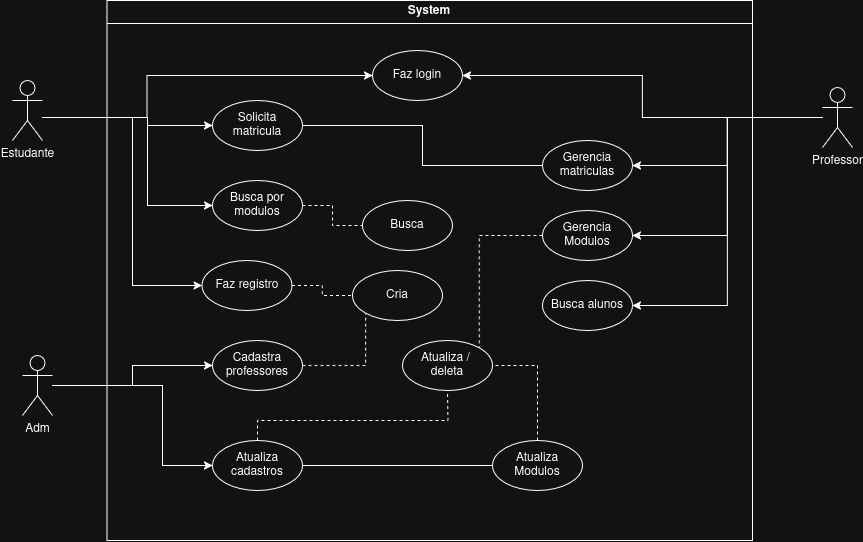

The diagram above was exported from draw.io. Its source (the exported page's mxGraphModel, read from the mxfile embedded in the PNG):
<mxGraphModel dx="1130" dy="1493" grid="1" gridSize="10" guides="1" tooltips="1" connect="1" arrows="1" fold="1" page="1" pageScale="1" pageWidth="1169" pageHeight="826" background="none" math="0" shadow="0">
  <root>
    <mxCell id="0" />
    <mxCell id="1" parent="0" />
    <mxCell id="XfHOw9xOuM9_94uYxRoY-53" edge="1" parent="1" source="XfHOw9xOuM9_94uYxRoY-41" style="edgeStyle=orthogonalEdgeStyle;rounded=0;orthogonalLoop=1;jettySize=auto;html=1;" target="XfHOw9xOuM9_94uYxRoY-52">
      <mxGeometry relative="1" as="geometry">
        <Array as="points">
          <mxPoint x="294.5" y="-453" />
          <mxPoint x="294.5" y="-495" />
        </Array>
      </mxGeometry>
    </mxCell>
    <mxCell id="XfHOw9xOuM9_94uYxRoY-56" edge="1" parent="1" source="XfHOw9xOuM9_94uYxRoY-41" style="edgeStyle=orthogonalEdgeStyle;rounded=0;orthogonalLoop=1;jettySize=auto;html=1;entryX=0;entryY=0.5;entryDx=0;entryDy=0;" target="XfHOw9xOuM9_94uYxRoY-54">
      <mxGeometry relative="1" as="geometry">
        <Array as="points">
          <mxPoint x="295" y="-453" />
          <mxPoint x="295" y="-365" />
        </Array>
      </mxGeometry>
    </mxCell>
    <mxCell id="XfHOw9xOuM9_94uYxRoY-57" edge="1" parent="1" source="XfHOw9xOuM9_94uYxRoY-41" style="edgeStyle=orthogonalEdgeStyle;rounded=0;orthogonalLoop=1;jettySize=auto;html=1;entryX=0;entryY=0.5;entryDx=0;entryDy=0;" target="XfHOw9xOuM9_94uYxRoY-55">
      <mxGeometry relative="1" as="geometry">
        <Array as="points">
          <mxPoint x="295" y="-453" />
          <mxPoint x="295" y="-445" />
        </Array>
      </mxGeometry>
    </mxCell>
    <mxCell id="XfHOw9xOuM9_94uYxRoY-78" edge="1" parent="1" source="XfHOw9xOuM9_94uYxRoY-41" style="edgeStyle=orthogonalEdgeStyle;rounded=0;orthogonalLoop=1;jettySize=auto;html=1;entryX=0;entryY=0.5;entryDx=0;entryDy=0;" target="XfHOw9xOuM9_94uYxRoY-76">
      <mxGeometry relative="1" as="geometry">
        <Array as="points">
          <mxPoint x="280" y="-453" />
          <mxPoint x="280" y="-285" />
        </Array>
      </mxGeometry>
    </mxCell>
    <mxCell id="XfHOw9xOuM9_94uYxRoY-41" parent="1" style="shape=umlActor;verticalLabelPosition=bottom;verticalAlign=top;html=1;outlineConnect=0;" value="Estudante" vertex="1">
      <mxGeometry height="60" width="30" x="160" y="-490" as="geometry" />
    </mxCell>
    <mxCell id="XfHOw9xOuM9_94uYxRoY-67" edge="1" parent="1" source="XfHOw9xOuM9_94uYxRoY-42" style="edgeStyle=orthogonalEdgeStyle;rounded=0;orthogonalLoop=1;jettySize=auto;html=1;" target="XfHOw9xOuM9_94uYxRoY-52">
      <mxGeometry relative="1" as="geometry" />
    </mxCell>
    <mxCell id="XfHOw9xOuM9_94uYxRoY-68" edge="1" parent="1" source="XfHOw9xOuM9_94uYxRoY-42" style="edgeStyle=orthogonalEdgeStyle;rounded=0;orthogonalLoop=1;jettySize=auto;html=1;entryX=1;entryY=0.5;entryDx=0;entryDy=0;" target="XfHOw9xOuM9_94uYxRoY-58">
      <mxGeometry relative="1" as="geometry" />
    </mxCell>
    <mxCell id="XfHOw9xOuM9_94uYxRoY-69" edge="1" parent="1" source="XfHOw9xOuM9_94uYxRoY-42" style="edgeStyle=orthogonalEdgeStyle;rounded=0;orthogonalLoop=1;jettySize=auto;html=1;entryX=1;entryY=0.5;entryDx=0;entryDy=0;" target="XfHOw9xOuM9_94uYxRoY-61">
      <mxGeometry relative="1" as="geometry" />
    </mxCell>
    <mxCell id="XfHOw9xOuM9_94uYxRoY-70" edge="1" parent="1" source="XfHOw9xOuM9_94uYxRoY-42" style="edgeStyle=orthogonalEdgeStyle;rounded=0;orthogonalLoop=1;jettySize=auto;html=1;entryX=1;entryY=0.5;entryDx=0;entryDy=0;" target="XfHOw9xOuM9_94uYxRoY-62">
      <mxGeometry relative="1" as="geometry" />
    </mxCell>
    <mxCell id="XfHOw9xOuM9_94uYxRoY-42" parent="1" style="shape=umlActor;verticalLabelPosition=bottom;verticalAlign=top;html=1;outlineConnect=0;" value="Professor" vertex="1">
      <mxGeometry height="60" width="30" x="970" y="-483" as="geometry" />
    </mxCell>
    <mxCell id="XfHOw9xOuM9_94uYxRoY-43" parent="1" style="swimlane;whiteSpace=wrap" value="System" vertex="1">
      <mxGeometry height="540" width="645.5" x="254.5" y="-570" as="geometry">
        <mxRectangle height="30" width="80" x="294.5" y="-530" as="alternateBounds" />
      </mxGeometry>
    </mxCell>
    <mxCell id="XfHOw9xOuM9_94uYxRoY-52" parent="XfHOw9xOuM9_94uYxRoY-43" style="ellipse;whiteSpace=wrap;html=1;" value="Faz login" vertex="1">
      <mxGeometry height="50" width="90" x="265.5" y="50" as="geometry" />
    </mxCell>
    <mxCell id="XfHOw9xOuM9_94uYxRoY-71" edge="1" parent="XfHOw9xOuM9_94uYxRoY-43" source="XfHOw9xOuM9_94uYxRoY-55" style="edgeStyle=orthogonalEdgeStyle;rounded=0;orthogonalLoop=1;jettySize=auto;html=1;entryX=0;entryY=0.5;entryDx=0;entryDy=0;endArrow=none;endFill=0;" target="XfHOw9xOuM9_94uYxRoY-58">
      <mxGeometry relative="1" as="geometry" />
    </mxCell>
    <mxCell id="XfHOw9xOuM9_94uYxRoY-55" parent="XfHOw9xOuM9_94uYxRoY-43" style="ellipse;whiteSpace=wrap;html=1;" value="Solicita matricula" vertex="1">
      <mxGeometry height="50" width="90" x="105.5" y="100" as="geometry" />
    </mxCell>
    <mxCell id="XfHOw9xOuM9_94uYxRoY-58" parent="XfHOw9xOuM9_94uYxRoY-43" style="ellipse;whiteSpace=wrap;html=1;" value="Gerencia matriculas" vertex="1">
      <mxGeometry height="50" width="90" x="435.5" y="140" as="geometry" />
    </mxCell>
    <mxCell id="XfHOw9xOuM9_94uYxRoY-89" edge="1" parent="XfHOw9xOuM9_94uYxRoY-43" source="XfHOw9xOuM9_94uYxRoY-61" style="edgeStyle=orthogonalEdgeStyle;rounded=0;orthogonalLoop=1;jettySize=auto;html=1;entryX=1;entryY=0;entryDx=0;entryDy=0;dashed=1;endArrow=none;endFill=0;" target="XfHOw9xOuM9_94uYxRoY-88">
      <mxGeometry relative="1" as="geometry" />
    </mxCell>
    <mxCell id="XfHOw9xOuM9_94uYxRoY-61" parent="XfHOw9xOuM9_94uYxRoY-43" style="ellipse;whiteSpace=wrap;html=1;" value="Gerencia Modulos" vertex="1">
      <mxGeometry height="50" width="90" x="435.5" y="210" as="geometry" />
    </mxCell>
    <mxCell id="XfHOw9xOuM9_94uYxRoY-62" parent="XfHOw9xOuM9_94uYxRoY-43" style="ellipse;whiteSpace=wrap;html=1;" value="Busca alunos" vertex="1">
      <mxGeometry height="50" width="90" x="435.5" y="280" as="geometry" />
    </mxCell>
    <mxCell id="XfHOw9xOuM9_94uYxRoY-91" edge="1" parent="XfHOw9xOuM9_94uYxRoY-43" source="XfHOw9xOuM9_94uYxRoY-76" style="edgeStyle=orthogonalEdgeStyle;rounded=0;orthogonalLoop=1;jettySize=auto;html=1;entryX=0;entryY=0.5;entryDx=0;entryDy=0;endArrow=none;endFill=0;dashed=1;" target="XfHOw9xOuM9_94uYxRoY-90">
      <mxGeometry relative="1" as="geometry" />
    </mxCell>
    <mxCell id="XfHOw9xOuM9_94uYxRoY-76" parent="XfHOw9xOuM9_94uYxRoY-43" style="ellipse;whiteSpace=wrap;html=1;" value="Faz registro" vertex="1">
      <mxGeometry height="50" width="90" x="95" y="260" as="geometry" />
    </mxCell>
    <mxCell id="XfHOw9xOuM9_94uYxRoY-95" edge="1" parent="XfHOw9xOuM9_94uYxRoY-43" source="XfHOw9xOuM9_94uYxRoY-79" style="edgeStyle=orthogonalEdgeStyle;rounded=0;orthogonalLoop=1;jettySize=auto;html=1;entryX=0;entryY=1;entryDx=0;entryDy=0;dashed=1;endArrow=none;endFill=0;" target="XfHOw9xOuM9_94uYxRoY-90">
      <mxGeometry relative="1" as="geometry" />
    </mxCell>
    <mxCell id="XfHOw9xOuM9_94uYxRoY-79" parent="XfHOw9xOuM9_94uYxRoY-43" style="ellipse;whiteSpace=wrap;html=1;" value="Cadastra professores" vertex="1">
      <mxGeometry height="50" width="90" x="105.5" y="340" as="geometry" />
    </mxCell>
    <mxCell id="XfHOw9xOuM9_94uYxRoY-84" edge="1" parent="XfHOw9xOuM9_94uYxRoY-43" source="XfHOw9xOuM9_94uYxRoY-80" style="edgeStyle=orthogonalEdgeStyle;rounded=0;orthogonalLoop=1;jettySize=auto;html=1;endArrow=none;endFill=0;" target="XfHOw9xOuM9_94uYxRoY-83" value="">
      <mxGeometry relative="1" as="geometry" />
    </mxCell>
    <mxCell id="XfHOw9xOuM9_94uYxRoY-94" edge="1" parent="XfHOw9xOuM9_94uYxRoY-43" source="XfHOw9xOuM9_94uYxRoY-80" style="edgeStyle=orthogonalEdgeStyle;rounded=0;orthogonalLoop=1;jettySize=auto;html=1;dashed=1;endArrow=none;endFill=0;" target="XfHOw9xOuM9_94uYxRoY-88">
      <mxGeometry relative="1" as="geometry">
        <Array as="points">
          <mxPoint x="151" y="420" />
          <mxPoint x="341" y="420" />
        </Array>
      </mxGeometry>
    </mxCell>
    <mxCell id="XfHOw9xOuM9_94uYxRoY-80" parent="XfHOw9xOuM9_94uYxRoY-43" style="ellipse;whiteSpace=wrap;html=1;" value="Atualiza cadastros" vertex="1">
      <mxGeometry height="50" width="90" x="105.5" y="440" as="geometry" />
    </mxCell>
    <mxCell id="XfHOw9xOuM9_94uYxRoY-93" edge="1" parent="XfHOw9xOuM9_94uYxRoY-43" source="XfHOw9xOuM9_94uYxRoY-83" style="edgeStyle=orthogonalEdgeStyle;rounded=0;orthogonalLoop=1;jettySize=auto;html=1;entryX=1;entryY=0.5;entryDx=0;entryDy=0;endArrow=none;endFill=0;dashed=1;" target="XfHOw9xOuM9_94uYxRoY-88">
      <mxGeometry relative="1" as="geometry" />
    </mxCell>
    <mxCell id="XfHOw9xOuM9_94uYxRoY-83" parent="XfHOw9xOuM9_94uYxRoY-43" style="ellipse;whiteSpace=wrap;html=1;" value="Atualiza Modulos" vertex="1">
      <mxGeometry height="50" width="90" x="385.5" y="440" as="geometry" />
    </mxCell>
    <mxCell id="XfHOw9xOuM9_94uYxRoY-87" edge="1" parent="XfHOw9xOuM9_94uYxRoY-43" source="XfHOw9xOuM9_94uYxRoY-54" style="edgeStyle=orthogonalEdgeStyle;rounded=0;orthogonalLoop=1;jettySize=auto;html=1;entryX=0;entryY=0.5;entryDx=0;entryDy=0;dashed=1;endArrow=none;endFill=0;" target="XfHOw9xOuM9_94uYxRoY-86">
      <mxGeometry relative="1" as="geometry" />
    </mxCell>
    <mxCell id="XfHOw9xOuM9_94uYxRoY-54" parent="XfHOw9xOuM9_94uYxRoY-43" style="ellipse;whiteSpace=wrap;html=1;" value="Busca por modulos" vertex="1">
      <mxGeometry height="50" width="90" x="105.5" y="180" as="geometry" />
    </mxCell>
    <mxCell id="XfHOw9xOuM9_94uYxRoY-86" parent="XfHOw9xOuM9_94uYxRoY-43" style="ellipse;whiteSpace=wrap;html=1;" value="Busca" vertex="1">
      <mxGeometry height="50" width="90" x="255.5" y="200" as="geometry" />
    </mxCell>
    <mxCell id="XfHOw9xOuM9_94uYxRoY-88" parent="XfHOw9xOuM9_94uYxRoY-43" style="ellipse;whiteSpace=wrap;html=1;" value="&lt;div&gt;Atualiza /&amp;nbsp;&lt;/div&gt;&lt;div&gt;deleta&lt;/div&gt;" vertex="1">
      <mxGeometry height="50" width="90" x="295.5" y="340" as="geometry" />
    </mxCell>
    <mxCell id="XfHOw9xOuM9_94uYxRoY-90" parent="XfHOw9xOuM9_94uYxRoY-43" style="ellipse;whiteSpace=wrap;html=1;" value="Cria" vertex="1">
      <mxGeometry height="50" width="90" x="245.5" y="270" as="geometry" />
    </mxCell>
    <mxCell id="XfHOw9xOuM9_94uYxRoY-81" edge="1" parent="1" source="XfHOw9xOuM9_94uYxRoY-65" style="edgeStyle=orthogonalEdgeStyle;rounded=0;orthogonalLoop=1;jettySize=auto;html=1;entryX=0;entryY=0.5;entryDx=0;entryDy=0;" target="XfHOw9xOuM9_94uYxRoY-79">
      <mxGeometry relative="1" as="geometry" />
    </mxCell>
    <mxCell id="XfHOw9xOuM9_94uYxRoY-82" edge="1" parent="1" source="XfHOw9xOuM9_94uYxRoY-65" style="edgeStyle=orthogonalEdgeStyle;rounded=0;orthogonalLoop=1;jettySize=auto;html=1;entryX=0;entryY=0.5;entryDx=0;entryDy=0;" target="XfHOw9xOuM9_94uYxRoY-80">
      <mxGeometry relative="1" as="geometry">
        <Array as="points">
          <mxPoint x="310" y="-185" />
          <mxPoint x="310" y="-105" />
        </Array>
      </mxGeometry>
    </mxCell>
    <mxCell id="XfHOw9xOuM9_94uYxRoY-65" parent="1" style="shape=umlActor;verticalLabelPosition=bottom;verticalAlign=top;html=1;outlineConnect=0;" value="&lt;div&gt;Adm&lt;/div&gt;&lt;div&gt;&lt;br&gt;&lt;/div&gt;" vertex="1">
      <mxGeometry height="60" width="30" x="170" y="-215" as="geometry" />
    </mxCell>
  </root>
</mxGraphModel>